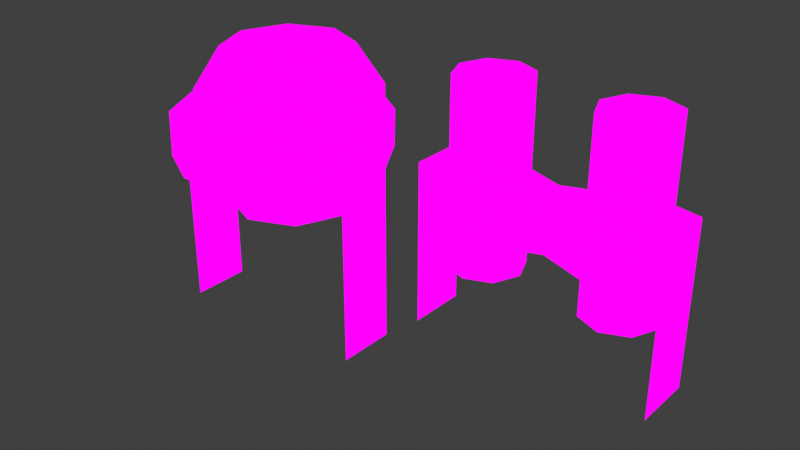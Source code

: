 # Source: sciencepTunbe2.blend  (saved by Blender 2.82.7; exported with 4.5.12 LTS)
import bpy
from mathutils import Matrix  # noqa: F401  (used for matrix-valued properties, if any)

bpy.ops.wm.read_factory_settings(use_empty=True)
scene = bpy.context.scene
scene.name = 'Scene'

# ---- collections
col_collection = bpy.data.collections.new('Collection'); scene.collection.children.link(col_collection)

# ---- images (referenced by path relative to the original .blend; pixels are not part of the script)
import os
ASSET_DIR = os.environ.get("B2B_ASSET_DIR", "")  # directory of the original .blend (textures are referenced by path, not embedded)
HERE = os.path.dirname(os.path.abspath(__file__))  # packed textures are extracted next to this script under _unpacked/

def load_image(name, relpath, width, height, colorspace="sRGB"):
    """Load a texture the original file referenced (path relative to the .blend, or extracted next to this script)."""
    p = next((c for c in (os.path.join(HERE, relpath), os.path.join(ASSET_DIR, relpath)) if relpath and os.path.exists(c)), "")
    if p:
        img = bpy.data.images.load(p, check_existing=True)
        img.name = name
    else:  # same state as the original file: an image datablock whose file is absent (Cycles renders it pink)
        img = bpy.data.images.new(name, width, height)
        img.source = "FILE"
        img.filepath = "//" + (relpath or name)
    img.colorspace_settings.name = colorspace
    return img
img_sciencetubes_png = load_image('scienceTubes.png', 'scienceTubes.png', 1024, 1024, 'sRGB')
img_sciencetubes_png_001 = load_image('scienceTubes.png.001', 'scienceTubes.png', 1024, 1024, 'sRGB')
img_sciencetubes_png_003 = load_image('scienceTubes.png.003', 'scienceTubes.png', 1024, 1024, 'sRGB')

# ---- materials (node trees are filled in below, after node groups)
mat_sciencetubes_002 = bpy.data.materials.new('scienceTubes.002')
mat_sciencetubes_002.alpha_threshold = 0.0
mat_sciencetubes_002.use_transparent_shadow = False
mat_sciencetubes_002.line_color = (0.0, 0.0, 0.0, 1.0)
mat_sciencetubes_001 = bpy.data.materials.new('scienceTubes.001')
mat_sciencetubes_001.use_transparent_shadow = False
mat_sciencetubes = bpy.data.materials.new('scienceTubes')
mat_sciencetubes.alpha_threshold = 0.0
mat_sciencetubes.use_transparent_shadow = False
mat_sciencetubes.line_color = (0.0, 0.0, 0.0, 1.0)

# ---- material node trees
mat_sciencetubes_002.use_nodes = True; mat_sciencetubes_002.node_tree.nodes.clear()
_N = mat_sciencetubes_002.node_tree.nodes; _L = mat_sciencetubes_002.node_tree.links
n0 = _N.new('ShaderNodeOutputMaterial'); n0.name = 'Material Output'; n0.location = (400, 0)
n1 = _N.new('ShaderNodeLightPath'); n1.name = 'Light Path'; n1.location = (0, 250)
n2 = _N.new('ShaderNodeBsdfTransparent'); n2.name = 'Transparent BSDF'; n2.location = (-200, -100)
n3 = _N.new('ShaderNodeEmission'); n3.name = 'Emission'; n3.location = (-200, -200)
n4 = _N.new('ShaderNodeMixShader'); n4.name = 'Mix Shader'; n4.location = (200, 0)
n5 = _N.new('ShaderNodeMixShader'); n5.name = 'Mix Shader.001'; n5.location = (0, -100)
n6 = _N.new('ShaderNodeTexImage'); n6.name = 'Image Texture'; n6.location = (-500, 100)
n6.image = img_sciencetubes_png
n6.interpolation = 'Closest'
_L.new(n6.outputs[0], n3.inputs[0])
_L.new(n6.outputs[1], n5.inputs[0])
_L.new(n2.outputs[0], n5.inputs[1])
_L.new(n2.outputs[0], n4.inputs[1])
_L.new(n3.outputs[0], n5.inputs[2])
_L.new(n5.outputs[0], n4.inputs[2])
_L.new(n1.outputs[0], n4.inputs[0])
_L.new(n4.outputs[0], n0.inputs[0])
n0.is_active_output = True
mat_sciencetubes_001.use_nodes = True; mat_sciencetubes_001.node_tree.nodes.clear()
_N = mat_sciencetubes_001.node_tree.nodes; _L = mat_sciencetubes_001.node_tree.links
n0 = _N.new('ShaderNodeOutputMaterial'); n0.name = 'Material Output'; n0.location = (400, 0)
n1 = _N.new('ShaderNodeLightPath'); n1.name = 'Light Path'; n1.location = (0, 250)
n2 = _N.new('ShaderNodeBsdfTransparent'); n2.name = 'Transparent BSDF'; n2.location = (-200, -100)
n3 = _N.new('ShaderNodeEmission'); n3.name = 'Emission'; n3.location = (-200, -200)
n4 = _N.new('ShaderNodeMixShader'); n4.name = 'Mix Shader'; n4.location = (200, 0)
n5 = _N.new('ShaderNodeMixShader'); n5.name = 'Mix Shader.001'; n5.location = (0, -100)
n6 = _N.new('ShaderNodeTexImage'); n6.name = 'Image Texture'; n6.location = (-500, 100)
n6.image = img_sciencetubes_png_001
n6.interpolation = 'Closest'
_L.new(n6.outputs[0], n3.inputs[0])
_L.new(n6.outputs[1], n5.inputs[0])
_L.new(n2.outputs[0], n5.inputs[1])
_L.new(n2.outputs[0], n4.inputs[1])
_L.new(n3.outputs[0], n5.inputs[2])
_L.new(n5.outputs[0], n4.inputs[2])
_L.new(n1.outputs[0], n4.inputs[0])
_L.new(n4.outputs[0], n0.inputs[0])
n0.is_active_output = True
mat_sciencetubes.use_nodes = True; mat_sciencetubes.node_tree.nodes.clear()
_N = mat_sciencetubes.node_tree.nodes; _L = mat_sciencetubes.node_tree.links
n0 = _N.new('ShaderNodeOutputMaterial'); n0.name = 'Material Output'; n0.location = (400, 0)
n1 = _N.new('ShaderNodeLightPath'); n1.name = 'Light Path'; n1.location = (0, 250)
n2 = _N.new('ShaderNodeBsdfTransparent'); n2.name = 'Transparent BSDF'; n2.location = (-200, -100)
n3 = _N.new('ShaderNodeEmission'); n3.name = 'Emission'; n3.location = (-200, -200)
n4 = _N.new('ShaderNodeMixShader'); n4.name = 'Mix Shader'; n4.location = (200, 0)
n5 = _N.new('ShaderNodeMixShader'); n5.name = 'Mix Shader.001'; n5.location = (0, -100)
n6 = _N.new('ShaderNodeTexImage'); n6.name = 'Image Texture'; n6.location = (-500, 100)
n6.image = img_sciencetubes_png_003
n6.interpolation = 'Closest'
_L.new(n6.outputs[0], n3.inputs[0])
_L.new(n6.outputs[1], n5.inputs[0])
_L.new(n2.outputs[0], n5.inputs[1])
_L.new(n2.outputs[0], n4.inputs[1])
_L.new(n3.outputs[0], n5.inputs[2])
_L.new(n5.outputs[0], n4.inputs[2])
_L.new(n1.outputs[0], n4.inputs[0])
_L.new(n4.outputs[0], n0.inputs[0])
n0.is_active_output = True

# ---- world
world_world = bpy.data.worlds.new('World'); scene.world = world_world
world_world.use_nodes = True; world_world.node_tree.nodes.clear()
_N = world_world.node_tree.nodes; _L = world_world.node_tree.links
n0 = _N.new('ShaderNodeOutputWorld'); n0.name = 'World Output'; n0.location = (300, 300)
n1 = _N.new('ShaderNodeBackground'); n1.name = 'Background'; n1.location = (10, 300)
n1.inputs[0].default_value = (0.05088, 0.05088, 0.05088, 1.0)
_L.new(n1.outputs[0], n0.inputs[0])
n0.is_active_output = True
world_world.color = (0.05088, 0.05088, 0.05088)
world_world.use_sun_shadow = False
world_world.sun_shadow_jitter_overblur = 0.0

# ---- meshes
me_cube = bpy.data.meshes.new('Cube')
me_cube.from_pydata([(-0.2317, 0.01831, 0.5), (-0.2317, 0.01831, 0.25), (-0.0183, 0.01831, 3.47e-07), (-0.2317, 0.01831, -3.46e-08), (-0.0183, 0.2317, -1.306e-06), (-0.0183, 0.2317, 0.25), (-0.0183, 0.01831, 0.25), (-0.0183, 0.01831, 0.5), (-0.0183, 0.2317, 0.5), (-0.0183, 0.2317, 0.75), (-0.0183, 0.01831, 0.75), (-0.2317, 0.2317, -1.688e-06), (-0.2317, 0.2317, 0.25), (-0.2317, 0.2317, 0.5), (-0.2317, 0.2317, 0.75), (-0.2317, 0.01831, 0.75), (-0.2317, 0.01831, 0.125), (0.02589, 0.125, 0.5), (-0.125, -0.02589, 0.5), (-0.0183, 0.01831, 0.375), (-0.125, -0.02589, 4.986e-07), (-1.002, 0.2624, 0.701), (0.02589, 0.125, -4.007e-07), (-0.0183, 0.2317, 0.125), (-0.0183, 0.2317, 0.625), (-0.816, 0.1855, 0.701), (-0.0183, 0.01831, 0.625), (-0.125, 0.2759, 0.5), (-0.125, -0.02589, 0.25), (-1.265, 0.2638, 0.5295), (0.02589, 0.125, 0.25), (-0.0183, 0.01831, 0.125), (-0.0183, 0.2317, 0.375), (-0.125, 0.2759, 0.75), (-0.2317, 0.2317, 0.625), (-0.2759, 0.125, 0.25), (-1.002, 0.3731, 0.5295), (-1.187, 0.1855, 0.04897), (-0.2317, 0.2317, 0.375), (-0.2317, 0.01831, 0.375), (-0.2759, 0.125, 0.5), (-1.002, 0.2624, 0.04897), (-1.375, 1.794e-06, 0.2205), (-0.125, 0.2759, 0.25), (-1.002, 0.3731, 0.2205), (-0.2317, 0.2317, 0.125), (-0.125, -0.02589, 0.75), (0.02589, 0.125, 0.75), (-0.2317, 0.01831, 0.625), (-0.2759, 0.125, 0.75), (-0.2759, 0.125, -9.404e-07), (-0.125, 0.2759, -1.84e-06), (-0.125, 0.125, -1.788e-06), (-0.125, 0.125, 0.75), (-0.2759, 0.125, 0.625), (-0.2759, 0.125, 0.375), (-0.2759, 0.125, 0.125), (-0.125, 0.2759, 0.625), (-0.125, 0.2759, 0.375), (-0.125, 0.2759, 0.125), (0.02589, 0.125, 0.625), (0.02589, 0.125, 0.375), (0.02589, 0.125, 0.125), (-0.125, -0.02589, 0.125), (-0.125, -0.02589, 0.375), (-0.125, -0.02589, 0.625), (-1.265, 0.2638, 0.2205), (-0.7377, 0.2638, 0.2205), (-1.264, 2.431e-06, 0.701), (-1.002, -0.3731, 0.2205), (-1.375, 1.892e-06, 0.5295), (-1.002, -0.2624, 0.04897), (-1.187, 0.1855, 0.701), (-1.187, -0.1855, 0.701), (-1.187, -0.1855, 0.04897), (-1.265, -0.2638, 0.2205), (-1.002, -0.3731, 0.5295), (-0.7377, -0.2638, 0.2205), (-1.265, -0.2638, 0.5295), (-0.7377, -0.2638, 0.5295), (-0.816, -0.1855, 0.04897), (-0.7392, 7.537e-07, 0.04897), (-0.816, 0.1855, 0.04897), (-0.6284, 1.908e-06, 0.5295), (-0.6284, 1.729e-06, 0.2205), (-0.7377, 0.2638, 0.5295), (-0.816, -0.1855, 0.701), (-0.7392, 1.427e-06, 0.701), (-1.002, -0.2624, 0.701), (-1.002, 4.164e-06, 0.701), (-1.264, 2.716e-06, 0.04897), (-1.002, 2.609e-06, 0.04897), (0.3335, 0.01831, 0.5), (0.3335, 0.01831, 0.25), (0.5469, 0.01831, 3.47e-07), (0.3335, 0.01831, -3.46e-08), (0.5469, 0.2317, -1.306e-06), (0.5469, 0.2317, 0.25), (0.5469, 0.01831, 0.25), (0.5469, 0.01831, 0.5), (0.5469, 0.2317, 0.5), (0.5469, 0.2317, 0.75), (0.5469, 0.01831, 0.75), (0.3335, 0.2317, -1.688e-06), (0.3335, 0.2317, 0.25), (0.3335, 0.2317, 0.5), (0.3335, 0.2317, 0.75), (0.3335, 0.01831, 0.75), (0.3335, 0.01831, 0.125), (0.5911, 0.125, 0.5), (0.4402, -0.02589, 0.5), (0.5469, 0.01831, 0.375), (0.4402, -0.02589, 4.986e-07), (0.5911, 0.125, -4.007e-07), (0.5469, 0.2317, 0.125), (0.5469, 0.2317, 0.625), (0.5469, 0.01831, 0.625), (0.4402, 0.2759, 0.5), (0.4402, -0.02589, 0.25), (0.5911, 0.125, 0.25), (0.5469, 0.01831, 0.125), (0.5469, 0.2317, 0.375), (0.4402, 0.2759, 0.75), (0.3335, 0.2317, 0.625), (0.2893, 0.125, 0.25), (0.3335, 0.2317, 0.375), (0.3335, 0.01831, 0.375), (0.2893, 0.125, 0.5), (0.4402, 0.2759, 0.25), (0.3335, 0.2317, 0.125), (0.4402, -0.02589, 0.75), (0.5911, 0.125, 0.75), (0.3335, 0.01831, 0.625), (0.2893, 0.125, 0.75), (0.2893, 0.125, -9.404e-07), (0.4402, 0.2759, -1.84e-06), (0.4402, 0.125, -1.788e-06), (0.4402, 0.125, 0.75), (0.2893, 0.125, 0.625), (0.2893, 0.125, 0.375), (0.2893, 0.125, 0.125), (0.4402, 0.2759, 0.625), (0.4402, 0.2759, 0.375), (0.4402, 0.2759, 0.125), (0.5911, 0.125, 0.625), (0.5911, 0.125, 0.375), (0.5911, 0.125, 0.125), (0.4402, -0.02589, 0.125), (0.4402, -0.02589, 0.375), (0.4402, -0.02589, 0.625)], [], [(65, 26, 10, 46), (64, 19, 7, 18), (63, 31, 6, 28), (62, 23, 5, 30), (61, 32, 8, 17), (60, 24, 9, 47), (59, 45, 12, 43), (58, 38, 13, 27), (57, 34, 14, 33), (56, 16, 1, 35), (55, 39, 0, 40), (54, 48, 15, 49), (53, 46, 10, 47), (52, 50, 11, 51), (22, 52, 51, 4), (2, 20, 52, 22), (20, 3, 50, 52), (33, 53, 47, 9), (14, 49, 53, 33), (49, 15, 46, 53), (34, 54, 49, 14), (13, 40, 54, 34), (40, 0, 48, 54), (38, 55, 40, 13), (12, 35, 55, 38), (35, 1, 39, 55), (45, 56, 35, 12), (11, 50, 56, 45), (50, 3, 16, 56), (24, 57, 33, 9), (8, 27, 57, 24), (27, 13, 34, 57), (32, 58, 27, 8), (5, 43, 58, 32), (43, 12, 38, 58), (23, 59, 43, 5), (4, 51, 59, 23), (51, 11, 45, 59), (26, 60, 47, 10), (7, 17, 60, 26), (17, 8, 24, 60), (19, 61, 17, 7), (6, 30, 61, 19), (30, 5, 32, 61), (31, 62, 30, 6), (2, 22, 62, 31), (22, 4, 23, 62), (16, 63, 28, 1), (3, 20, 63, 16), (20, 2, 31, 63), (39, 64, 18, 0), (1, 28, 64, 39), (28, 6, 19, 64), (48, 65, 46, 15), (0, 18, 65, 48), (18, 7, 26, 65), (82, 41, 44, 67), (41, 37, 66, 44), (67, 44, 36, 85), (44, 66, 29, 36), (85, 36, 21, 25), (36, 29, 72, 21), (37, 90, 42, 66), (90, 74, 75, 42), (66, 42, 70, 29), (42, 75, 78, 70), (29, 70, 68, 72), (70, 78, 73, 68), (74, 71, 69, 75), (71, 80, 77, 69), (75, 69, 76, 78), (69, 77, 79, 76), (78, 76, 88, 73), (76, 79, 86, 88), (80, 81, 84, 77), (81, 82, 67, 84), (77, 84, 83, 79), (84, 67, 85, 83), (79, 83, 87, 86), (83, 85, 25, 87), (86, 87, 89, 88), (88, 89, 68, 73), (89, 21, 72, 68), (87, 25, 21, 89), (80, 81, 91, 71), (71, 91, 90, 74), (91, 41, 37, 90), (81, 82, 41, 91), (149, 116, 102, 130), (148, 111, 99, 110), (147, 120, 98, 118), (146, 114, 97, 119), (145, 121, 100, 109), (144, 115, 101, 131), (143, 129, 104, 128), (142, 125, 105, 117), (141, 123, 106, 122), (140, 108, 93, 124), (139, 126, 92, 127), (138, 132, 107, 133), (137, 130, 102, 131), (136, 134, 103, 135), (113, 136, 135, 96), (94, 112, 136, 113), (112, 95, 134, 136), (122, 137, 131, 101), (106, 133, 137, 122), (133, 107, 130, 137), (123, 138, 133, 106), (105, 127, 138, 123), (127, 92, 132, 138), (125, 139, 127, 105), (104, 124, 139, 125), (124, 93, 126, 139), (129, 140, 124, 104), (103, 134, 140, 129), (134, 95, 108, 140), (115, 141, 122, 101), (100, 117, 141, 115), (117, 105, 123, 141), (121, 142, 117, 100), (97, 128, 142, 121), (128, 104, 125, 142), (114, 143, 128, 97), (96, 135, 143, 114), (135, 103, 129, 143), (116, 144, 131, 102), (99, 109, 144, 116), (109, 100, 115, 144), (111, 145, 109, 99), (98, 119, 145, 111), (119, 97, 121, 145), (120, 146, 119, 98), (94, 113, 146, 120), (113, 96, 114, 146), (108, 147, 118, 93), (95, 112, 147, 108), (112, 94, 120, 147), (126, 148, 110, 92), (93, 118, 148, 126), (118, 98, 111, 148), (132, 149, 130, 107), (92, 110, 149, 132), (110, 99, 116, 149)])
_uv = me_cube.uv_layers.new(name='UVMap')
_uv.uv.foreach_set('vector', [0.375, 0.9375, 0.4164, 0.9375, 0.4164, 0.9996, 0.375, 0.9996, 0.375, 0.8125, 0.4164, 0.8125, 0.4164, 0.8746, 0.375, 0.8746, 0.375, 0.6875, 0.4164, 0.6875, 0.4164, 0.7496, 0.375, 0.7496, 0.375, 0.6875, 0.4164, 0.6875, 0.4164, 0.7496, 0.375, 0.7496, 0.375, 0.8125, 0.4164, 0.8125, 0.4164, 0.8746, 0.375, 0.8746, 0.375, 0.9375, 0.4164, 0.9375, 0.4164, 0.9996, 0.375, 0.9996, 0.375, 0.6875, 0.4164, 0.6875, 0.4164, 0.7496, 0.375, 0.7496, 0.375, 0.8125, 0.4164, 0.8125, 0.4164, 0.8746, 0.375, 0.8746, 0.375, 0.9375, 0.4164, 0.9375, 0.4164, 0.9996, 0.375, 0.9996, 0.375, 0.6875, 0.4164, 0.6875, 0.4164, 0.7496, 0.375, 0.7496, 0.375, 0.8125, 0.4164, 0.8125, 0.4164, 0.8746, 0.375, 0.8746, 0.375, 0.9375, 0.4164, 0.9375, 0.4164, 0.9996, 0.375, 0.9996, 0.625, 0.9375, 0.6664, 0.9375, 0.6664, 0.9996, 0.625, 0.9996, 0.625, 0.9375, 0.6664, 0.9375, 0.6664, 0.9996, 0.625, 0.9996, 0.5836, 0.9375, 0.625, 0.9375, 0.625, 0.9996, 0.5836, 0.9996, 0.5836, 0.8754, 0.625, 0.8754, 0.625, 0.9375, 0.5836, 0.9375, 0.625, 0.8754, 0.6664, 0.8754, 0.6664, 0.9375, 0.625, 0.9375, 0.5836, 0.9375, 0.625, 0.9375, 0.625, 0.9996, 0.5836, 0.9996, 0.5836, 0.8754, 0.625, 0.8754, 0.625, 0.9375, 0.5836, 0.9375, 0.625, 0.8754, 0.6664, 0.8754, 0.6664, 0.9375, 0.625, 0.9375, 0.3336, 0.9375, 0.375, 0.9375, 0.375, 0.9996, 0.3336, 0.9996, 0.3336, 0.8754, 0.375, 0.8754, 0.375, 0.9375, 0.3336, 0.9375, 0.375, 0.8754, 0.4164, 0.8754, 0.4164, 0.9375, 0.375, 0.9375, 0.3336, 0.8125, 0.375, 0.8125, 0.375, 0.8746, 0.3336, 0.8746, 0.3336, 0.7504, 0.375, 0.7504, 0.375, 0.8125, 0.3336, 0.8125, 0.375, 0.7504, 0.4164, 0.7504, 0.4164, 0.8125, 0.375, 0.8125, 0.3336, 0.6875, 0.375, 0.6875, 0.375, 0.7496, 0.3336, 0.7496, 0.3336, 0.6254, 0.375, 0.6254, 0.375, 0.6875, 0.3336, 0.6875, 0.375, 0.6254, 0.4164, 0.6254, 0.4164, 0.6875, 0.375, 0.6875, 0.3336, 0.9375, 0.375, 0.9375, 0.375, 0.9996, 0.3336, 0.9996, 0.3336, 0.8754, 0.375, 0.8754, 0.375, 0.9375, 0.3336, 0.9375, 0.375, 0.8754, 0.4164, 0.8754, 0.4164, 0.9375, 0.375, 0.9375, 0.3336, 0.8125, 0.375, 0.8125, 0.375, 0.8746, 0.3336, 0.8746, 0.3336, 0.7504, 0.375, 0.7504, 0.375, 0.8125, 0.3336, 0.8125, 0.375, 0.7504, 0.4164, 0.7504, 0.4164, 0.8125, 0.375, 0.8125, 0.3336, 0.6875, 0.375, 0.6875, 0.375, 0.7496, 0.3336, 0.7496, 0.3336, 0.6254, 0.375, 0.6254, 0.375, 0.6875, 0.3336, 0.6875, 0.375, 0.6254, 0.4164, 0.6254, 0.4164, 0.6875, 0.375, 0.6875, 0.3336, 0.9375, 0.375, 0.9375, 0.375, 0.9996, 0.3336, 0.9996, 0.3336, 0.8754, 0.375, 0.8754, 0.375, 0.9375, 0.3336, 0.9375, 0.375, 0.8754, 0.4164, 0.8754, 0.4164, 0.9375, 0.375, 0.9375, 0.3336, 0.8125, 0.375, 0.8125, 0.375, 0.8746, 0.3336, 0.8746, 0.3336, 0.7504, 0.375, 0.7504, 0.375, 0.8125, 0.3336, 0.8125, 0.375, 0.7504, 0.4164, 0.7504, 0.4164, 0.8125, 0.375, 0.8125, 0.3336, 0.6875, 0.375, 0.6875, 0.375, 0.7496, 0.3336, 0.7496, 0.3336, 0.6254, 0.375, 0.6254, 0.375, 0.6875, 0.3336, 0.6875, 0.375, 0.6254, 0.4164, 0.6254, 0.4164, 0.6875, 0.375, 0.6875, 0.3336, 0.6875, 0.375, 0.6875, 0.375, 0.7496, 0.3336, 0.7496, 0.3336, 0.6254, 0.375, 0.6254, 0.375, 0.6875, 0.3336, 0.6875, 0.375, 0.6254, 0.4164, 0.6254, 0.4164, 0.6875, 0.375, 0.6875, 0.3336, 0.8125, 0.375, 0.8125, 0.375, 0.8746, 0.3336, 0.8746, 0.3336, 0.7504, 0.375, 0.7504, 0.375, 0.8125, 0.3336, 0.8125, 0.375, 0.7504, 0.4164, 0.7504, 0.4164, 0.8125, 0.375, 0.8125, 0.3336, 0.9375, 0.375, 0.9375, 0.375, 0.9996, 0.3336, 0.9996, 0.3336, 0.8754, 0.375, 0.8754, 0.375, 0.9375, 0.3336, 0.9375, 0.375, 0.8754, 0.4164, 0.8754, 0.4164, 0.9375, 0.375, 0.9375, 0.6669, 0.6254, 0.7497, 0.6254, 0.7497, 0.7496, 0.6669, 0.7496, 0.7503, 0.6254, 0.8331, 0.6254, 0.8331, 0.7496, 0.7503, 0.7496, 0.6669, 0.7504, 0.7497, 0.7504, 0.7497, 0.8746, 0.6669, 0.8746, 0.7503, 0.7504, 0.8331, 0.7504, 0.8331, 0.8746, 0.7503, 0.8746, 0.6669, 0.8754, 0.7497, 0.8754, 0.7497, 0.9996, 0.6669, 0.9996, 0.7503, 0.8754, 0.8331, 0.8754, 0.8331, 0.9996, 0.7503, 0.9996, 0.6669, 0.6254, 0.7497, 0.6254, 0.7497, 0.7496, 0.6669, 0.7496, 0.7503, 0.6254, 0.8331, 0.6254, 0.8331, 0.7496, 0.7503, 0.7496, 0.6669, 0.7504, 0.7497, 0.7504, 0.7497, 0.8746, 0.6669, 0.8746, 0.7503, 0.7504, 0.8331, 0.7504, 0.8331, 0.8746, 0.7503, 0.8746, 0.6669, 0.8754, 0.7497, 0.8754, 0.7497, 0.9996, 0.6669, 0.9996, 0.7503, 0.8754, 0.8331, 0.8754, 0.8331, 0.9996, 0.7503, 0.9996, 0.6669, 0.6254, 0.7497, 0.6254, 0.7497, 0.7496, 0.6669, 0.7496, 0.7503, 0.6254, 0.8331, 0.6254, 0.8331, 0.7496, 0.7503, 0.7496, 0.6669, 0.7504, 0.7497, 0.7504, 0.7497, 0.8746, 0.6669, 0.8746, 0.7503, 0.7504, 0.8331, 0.7504, 0.8331, 0.8746, 0.7503, 0.8746, 0.6669, 0.8754, 0.7497, 0.8754, 0.7497, 0.9996, 0.6669, 0.9996, 0.7503, 0.8754, 0.8331, 0.8754, 0.8331, 0.9996, 0.7503, 0.9996, 0.6669, 0.6254, 0.7497, 0.6254, 0.7497, 0.7496, 0.6669, 0.7496, 0.7503, 0.6254, 0.8331, 0.6254, 0.8331, 0.7496, 0.7503, 0.7496, 0.6669, 0.7504, 0.7497, 0.7504, 0.7497, 0.8746, 0.6669, 0.8746, 0.7503, 0.7504, 0.8331, 0.7504, 0.8331, 0.8746, 0.7503, 0.8746, 0.6669, 0.8754, 0.7497, 0.8754, 0.7497, 0.9996, 0.6669, 0.9996, 0.7503, 0.8754, 0.8331, 0.8754, 0.8331, 0.9996, 0.7503, 0.9996, 0.5836, 0.8754, 0.6664, 0.8754, 0.6664, 0.9996, 0.5836, 0.9996, 0.5836, 0.8754, 0.6664, 0.8754, 0.6664, 0.9996, 0.5836, 0.9996, 0.5836, 0.8754, 0.6664, 0.8754, 0.6664, 0.9996, 0.5836, 0.9996, 0.5836, 0.8754, 0.6664, 0.8754, 0.6664, 0.9996, 0.5836, 0.9996, 0.5836, 0.8754, 0.6664, 0.8754, 0.6664, 0.9996, 0.5836, 0.9996, 0.5836, 0.8754, 0.6664, 0.8754, 0.6664, 0.9996, 0.5836, 0.9996, 0.5836, 0.8754, 0.6664, 0.8754, 0.6664, 0.9996, 0.5836, 0.9996, 0.5836, 0.8754, 0.6664, 0.8754, 0.6664, 0.9996, 0.5836, 0.9996, 0.375, 0.9375, 0.4164, 0.9375, 0.4164, 0.9996, 0.375, 0.9996, 0.375, 0.8125, 0.4164, 0.8125, 0.4164, 0.8746, 0.375, 0.8746, 0.375, 0.6875, 0.4164, 0.6875, 0.4164, 0.7496, 0.375, 0.7496, 0.375, 0.6875, 0.4164, 0.6875, 0.4164, 0.7496, 0.375, 0.7496, 0.375, 0.8125, 0.4164, 0.8125, 0.4164, 0.8746, 0.375, 0.8746, 0.375, 0.9375, 0.4164, 0.9375, 0.4164, 0.9996, 0.375, 0.9996, 0.375, 0.6875, 0.4164, 0.6875, 0.4164, 0.7496, 0.375, 0.7496, 0.375, 0.8125, 0.4164, 0.8125, 0.4164, 0.8746, 0.375, 0.8746, 0.375, 0.9375, 0.4164, 0.9375, 0.4164, 0.9996, 0.375, 0.9996, 0.375, 0.6875, 0.4164, 0.6875, 0.4164, 0.7496, 0.375, 0.7496, 0.375, 0.8125, 0.4164, 0.8125, 0.4164, 0.8746, 0.375, 0.8746, 0.375, 0.9375, 0.4164, 0.9375, 0.4164, 0.9996, 0.375, 0.9996, 0.625, 0.9375, 0.6664, 0.9375, 0.6664, 0.9996, 0.625, 0.9996, 0.625, 0.9375, 0.6664, 0.9375, 0.6664, 0.9996, 0.625, 0.9996, 0.5836, 0.9375, 0.625, 0.9375, 0.625, 0.9996, 0.5836, 0.9996, 0.5836, 0.8754, 0.625, 0.8754, 0.625, 0.9375, 0.5836, 0.9375, 0.625, 0.8754, 0.6664, 0.8754, 0.6664, 0.9375, 0.625, 0.9375, 0.5836, 0.9375, 0.625, 0.9375, 0.625, 0.9996, 0.5836, 0.9996, 0.5836, 0.8754, 0.625, 0.8754, 0.625, 0.9375, 0.5836, 0.9375, 0.625, 0.8754, 0.6664, 0.8754, 0.6664, 0.9375, 0.625, 0.9375, 0.3336, 0.9375, 0.375, 0.9375, 0.375, 0.9996, 0.3336, 0.9996, 0.3336, 0.8754, 0.375, 0.8754, 0.375, 0.9375, 0.3336, 0.9375, 0.375, 0.8754, 0.4164, 0.8754, 0.4164, 0.9375, 0.375, 0.9375, 0.3336, 0.8125, 0.375, 0.8125, 0.375, 0.8746, 0.3336, 0.8746, 0.3336, 0.7504, 0.375, 0.7504, 0.375, 0.8125, 0.3336, 0.8125, 0.375, 0.7504, 0.4164, 0.7504, 0.4164, 0.8125, 0.375, 0.8125, 0.3336, 0.6875, 0.375, 0.6875, 0.375, 0.7496, 0.3336, 0.7496, 0.3336, 0.6254, 0.375, 0.6254, 0.375, 0.6875, 0.3336, 0.6875, 0.375, 0.6254, 0.4164, 0.6254, 0.4164, 0.6875, 0.375, 0.6875, 0.3336, 0.9375, 0.375, 0.9375, 0.375, 0.9996, 0.3336, 0.9996, 0.3336, 0.8754, 0.375, 0.8754, 0.375, 0.9375, 0.3336, 0.9375, 0.375, 0.8754, 0.4164, 0.8754, 0.4164, 0.9375, 0.375, 0.9375, 0.3336, 0.8125, 0.375, 0.8125, 0.375, 0.8746, 0.3336, 0.8746, 0.3336, 0.7504, 0.375, 0.7504, 0.375, 0.8125, 0.3336, 0.8125, 0.375, 0.7504, 0.4164, 0.7504, 0.4164, 0.8125, 0.375, 0.8125, 0.3336, 0.6875, 0.375, 0.6875, 0.375, 0.7496, 0.3336, 0.7496, 0.3336, 0.6254, 0.375, 0.6254, 0.375, 0.6875, 0.3336, 0.6875, 0.375, 0.6254, 0.4164, 0.6254, 0.4164, 0.6875, 0.375, 0.6875, 0.3336, 0.9375, 0.375, 0.9375, 0.375, 0.9996, 0.3336, 0.9996, 0.3336, 0.8754, 0.375, 0.8754, 0.375, 0.9375, 0.3336, 0.9375, 0.375, 0.8754, 0.4164, 0.8754, 0.4164, 0.9375, 0.375, 0.9375, 0.3336, 0.8125, 0.375, 0.8125, 0.375, 0.8746, 0.3336, 0.8746, 0.3336, 0.7504, 0.375, 0.7504, 0.375, 0.8125, 0.3336, 0.8125, 0.375, 0.7504, 0.4164, 0.7504, 0.4164, 0.8125, 0.375, 0.8125, 0.3336, 0.6875, 0.375, 0.6875, 0.375, 0.7496, 0.3336, 0.7496, 0.3336, 0.6254, 0.375, 0.6254, 0.375, 0.6875, 0.3336, 0.6875, 0.375, 0.6254, 0.4164, 0.6254, 0.4164, 0.6875, 0.375, 0.6875, 0.3336, 0.6875, 0.375, 0.6875, 0.375, 0.7496, 0.3336, 0.7496, 0.3336, 0.6254, 0.375, 0.6254, 0.375, 0.6875, 0.3336, 0.6875, 0.375, 0.6254, 0.4164, 0.6254, 0.4164, 0.6875, 0.375, 0.6875, 0.3336, 0.8125, 0.375, 0.8125, 0.375, 0.8746, 0.3336, 0.8746, 0.3336, 0.7504, 0.375, 0.7504, 0.375, 0.8125, 0.3336, 0.8125, 0.375, 0.7504, 0.4164, 0.7504, 0.4164, 0.8125, 0.375, 0.8125, 0.3336, 0.9375, 0.375, 0.9375, 0.375, 0.9996, 0.3336, 0.9996, 0.3336, 0.8754, 0.375, 0.8754, 0.375, 0.9375, 0.3336, 0.9375, 0.375, 0.8754, 0.4164, 0.8754, 0.4164, 0.9375, 0.375, 0.9375])
me_cube.materials.append(mat_sciencetubes_002)
me_cube.use_remesh_preserve_volume = False
me_cube.use_remesh_preserve_attributes = False
me_cube.use_mirror_vertex_groups = False
me_cube.update()
me_cube_001 = bpy.data.meshes.new('Cube.001')
me_cube_001.from_pydata([(0.25, -0.09003, 0.25), (0.25, -0.09003, 8.866e-07), (0.5, 0.0, 1.781e-06), (-8.941e-07, 0.0, 0.25), (-0.25, 0.0, -8.941e-07), (0.0, 0.0, 0.0), (0.5, 0.0, 0.25), (0.75, 0.0, 0.25), (-0.25, -0.25, -1.796e-06), (-0.25, -0.25, 0.25), (-0.25, 0.0, 0.25), (-1.788e-06, -0.25, -2.69e-06), (0.75, -0.25, -0.181), (0.25, -0.16, -3.584e-06), (0.75, -0.25, -5.372e-06), (0.25, -0.16, 0.25), (-8.941e-07, -0.25, 0.25), (0.5, -0.25, -4.478e-06), (0.75, -0.25, 0.25), (0.5, -0.25, 0.25), (-0.125, 0.02623, -4.47e-07), (-0.125, 0.02623, 0.25), (-1.302, -0.4685, -0.6024), (0.625, 0.02623, 0.25), (-2.466e-07, 0.0, 0.06897), (0.25, -0.09003, 0.06897), (0.5, 0.0, 0.06897), (-0.25, -0.25, 0.06896), (-0.25, 1.848e-06, -0.181), (0.75, -0.25, 0.06896), (0.5, -0.25, 0.06896), (-1.541e-06, -0.25, 0.06896), (0.25, -0.16, 0.06896), (-0.125, 0.02623, 0.06897), (0.625, 0.02623, 0.06897), (0.75, -6.474e-07, 0.06896), (-1.302, -0.4685, -0.3524), (-0.25, 0.0, 0.06896), (0.75, -0.25, -0.431), (0.75, -4.351e-06, -0.431), (0.75, -2.503e-06, -0.181), (-1.302, -0.2185, 0.1476), (-1.297, -0.446, 0.1476), (-0.25, 3.695e-06, -0.431), (-0.25, -0.25, -0.431), (-0.25, -0.25, -0.181), (-0.7361, 0.09491, 0.319), (-0.5459, -0.03067, 0.319), (-0.4534, -0.1996, -0.3524), (-0.4534, -0.1996, -0.6024), (-0.4534, -0.1996, -0.1024), (-1.193, -0.01894, 0.1476), (-0.9636, 0.1086, 0.319), (-1.302, -0.4685, -0.1024), (-1.167, 0.006638, 0.319), (-1.302, -0.4685, 0.1476), (-1.307, -0.4111, 0.319), (-1.293, -0.1836, 0.319), (-1.205, -0.6149, 0.319), (-0.4534, -0.4496, -0.6024), (-1.015, -0.7405, 0.319), (-0.9986, 0.0992, 0.1476), (-0.9797, -0.7499, 0.1476), (-0.4534, -0.4496, -0.3524), (-0.4534, -0.4496, -0.1024), (-0.5832, -0.6522, 0.319), (-0.7871, -0.7542, 0.319), (-0.4534, -0.4496, 0.1476), (-0.5715, -0.005093, 0.1476), (-0.444, -0.2345, 0.319), (-0.4577, -0.462, 0.319), (-0.7711, 0.1043, 0.1476), (-0.4483, -0.4271, 0.1476), (-1.179, -0.6405, 0.1476), (-0.7522, -0.7448, 0.1476), (-0.5577, -0.6267, 0.1476), (-0.4534, -0.1996, 0.1476), (-1.302, -0.2185, -0.1024), (-1.302, -0.2185, -0.6024), (-1.302, -0.2185, -0.3524)], [], [(34, 26, 6, 23), (26, 25, 0, 6), (25, 24, 3, 0), (33, 37, 10, 21), (37, 27, 9, 10), (27, 31, 16, 9), (31, 32, 15, 16), (32, 30, 19, 15), (30, 29, 18, 19), (29, 35, 7, 18), (24, 33, 21, 3), (35, 34, 23, 7), (37, 28, 45, 27), (5, 20, 33, 24), (12, 38, 39, 40), (17, 14, 29, 30), (13, 17, 30, 32), (11, 13, 32, 31), (8, 11, 31, 27), (68, 71, 46, 47), (20, 4, 37, 33), (1, 5, 24, 25), (2, 1, 25, 26), (29, 12, 40, 35), (28, 43, 44, 45), (71, 61, 52, 46), (61, 51, 54, 52), (51, 41, 57, 54), (41, 42, 56, 57), (42, 73, 58, 56), (73, 62, 60, 58), (62, 74, 66, 60), (74, 75, 65, 66), (75, 72, 70, 65), (72, 76, 69, 70), (76, 68, 47, 69), (36, 22, 78, 79), (53, 36, 79, 77), (55, 53, 77, 41), (63, 59, 49, 48), (64, 63, 48, 50), (67, 64, 50, 76)])
_uv = me_cube_001.uv_layers.new(name='UVMap')
_uv.uv.foreach_set('vector', [0.5417, 0.5347, 0.5831, 0.5347, 0.5831, 0.6246, 0.5417, 0.6246, 0.3336, 0.5347, 0.4164, 0.5347, 0.4164, 0.6246, 0.3336, 0.6246, 0.3336, 0.5347, 0.4164, 0.5347, 0.4164, 0.6246, 0.3336, 0.6246, 0.5417, 0.5347, 0.5831, 0.5347, 0.5831, 0.6246, 0.5417, 0.6246, 0.5003, 0.5347, 0.5831, 0.5347, 0.5831, 0.6246, 0.5003, 0.6246, 0.5003, 0.5347, 0.5831, 0.5347, 0.5831, 0.6246, 0.5003, 0.6246, 0.5003, 0.5347, 0.5831, 0.5347, 0.5831, 0.6246, 0.5003, 0.6246, 0.5003, 0.5347, 0.5831, 0.5347, 0.5831, 0.6246, 0.5003, 0.6246, 0.5003, 0.5347, 0.5831, 0.5347, 0.5831, 0.6246, 0.5003, 0.6246, 0.5003, 0.5347, 0.5831, 0.5347, 0.5831, 0.6246, 0.5003, 0.6246, 0.5003, 0.5347, 0.5417, 0.5347, 0.5417, 0.6246, 0.5003, 0.6246, 0.5003, 0.5347, 0.5417, 0.5347, 0.5417, 0.6246, 0.5003, 0.6246, 0.4169, 0.5004, 0.4997, 0.5004, 0.4997, 0.6246, 0.4169, 0.6246, 0.5003, 0.5004, 0.5417, 0.5004, 0.5417, 0.5347, 0.5003, 0.5347, 0.4169, 0.5004, 0.4997, 0.5004, 0.4997, 0.6246, 0.4169, 0.6246, 0.5003, 0.5004, 0.5831, 0.5004, 0.5831, 0.5347, 0.5003, 0.5347, 0.5003, 0.5004, 0.5831, 0.5004, 0.5831, 0.5347, 0.5003, 0.5347, 0.5003, 0.5004, 0.5831, 0.5004, 0.5831, 0.5347, 0.5003, 0.5347, 0.5003, 0.5004, 0.5831, 0.5004, 0.5831, 0.5347, 0.5003, 0.5347, 0.4169, 0.5395, 0.4997, 0.5395, 0.4997, 0.6246, 0.4169, 0.6246, 0.5417, 0.5004, 0.5831, 0.5004, 0.5831, 0.5347, 0.5417, 0.5347, 0.3336, 0.5004, 0.4164, 0.5004, 0.4164, 0.5347, 0.3336, 0.5347, 0.3336, 0.5004, 0.4164, 0.5004, 0.4164, 0.5347, 0.3336, 0.5347, 0.4169, 0.5004, 0.4997, 0.5004, 0.4997, 0.6246, 0.4169, 0.6246, 0.4169, 0.5004, 0.4997, 0.5004, 0.4997, 0.6246, 0.4169, 0.6246, 0.4169, 0.5395, 0.4997, 0.5395, 0.4997, 0.6246, 0.4169, 0.6246, 0.4169, 0.5395, 0.4997, 0.5395, 0.4997, 0.6246, 0.4169, 0.6246, 0.4169, 0.5395, 0.4997, 0.5395, 0.4997, 0.6246, 0.4169, 0.6246, 0.4169, 0.5395, 0.4997, 0.5395, 0.4997, 0.6246, 0.4169, 0.6246, 0.4169, 0.5395, 0.4997, 0.5395, 0.4997, 0.6246, 0.4169, 0.6246, 0.4169, 0.5395, 0.4997, 0.5395, 0.4997, 0.6246, 0.4169, 0.6246, 0.4169, 0.5395, 0.4997, 0.5395, 0.4997, 0.6246, 0.4169, 0.6246, 0.4169, 0.5395, 0.4997, 0.5395, 0.4997, 0.6246, 0.4169, 0.6246, 0.4169, 0.5395, 0.4997, 0.5395, 0.4997, 0.6246, 0.4169, 0.6246, 0.4169, 0.5395, 0.4997, 0.5395, 0.4997, 0.6246, 0.4169, 0.6246, 0.4169, 0.5395, 0.4997, 0.5395, 0.4997, 0.6246, 0.4169, 0.6246, 0.4169, 0.5004, 0.4997, 0.5004, 0.4997, 0.6246, 0.4169, 0.6246, 0.4169, 0.5004, 0.4997, 0.5004, 0.4997, 0.6246, 0.4169, 0.6246, 0.4169, 0.5004, 0.4997, 0.5004, 0.4997, 0.6246, 0.4169, 0.6246, 0.4169, 0.5004, 0.4997, 0.5004, 0.4997, 0.6246, 0.4169, 0.6246, 0.4169, 0.5004, 0.4997, 0.5004, 0.4997, 0.6246, 0.4169, 0.6246, 0.4169, 0.5004, 0.4997, 0.5004, 0.4997, 0.6246, 0.4169, 0.6246])
me_cube_001.materials.append(mat_sciencetubes_001)
me_cube_001.use_remesh_fix_poles = True
me_cube_001.use_remesh_preserve_attributes = False
me_cube_001.use_mirror_vertex_groups = False
me_cube_001.update()
me_cube_002 = bpy.data.meshes.new('Cube.002')
me_cube_002.from_pydata([(-0.9775, 0.2124, 0.4505), (-0.8273, 0.1502, 0.4505), (-1.191, 0.2136, 0.4826), (-0.9775, 0.3021, 0.4826), (-1.128, 0.1502, 0.09353), (-0.9775, 0.2124, 0.09353), (-1.28, 1.82e-06, 0.2324), (-0.9775, 0.3021, 0.2324), (-1.191, 0.2136, 0.2324), (-0.7639, 0.2136, 0.2324), (-1.19, 2.335e-06, 0.4505), (-0.9775, -0.3021, 0.2324), (-1.28, 1.898e-06, 0.4826), (-0.9775, -0.2124, 0.09353), (-1.128, 0.1502, 0.4505), (-1.128, -0.1502, 0.4505), (-1.128, -0.1502, 0.09353), (-1.191, -0.2136, 0.2324), (-0.9775, -0.3021, 0.4826), (-0.7639, -0.2136, 0.2324), (-1.191, -0.2136, 0.4826), (-0.7639, -0.2136, 0.4826), (-0.8273, -0.1502, 0.09353), (-0.7651, 9.77e-07, 0.09353), (-0.8273, 0.1502, 0.09353), (-0.6754, 1.912e-06, 0.4826), (-0.6754, 1.767e-06, 0.2324), (-0.7639, 0.2136, 0.4826), (-0.8273, -0.1502, 0.4505), (-0.7651, 1.522e-06, 0.4505), (-0.9775, -0.2124, 0.4505), (-0.9775, 3.738e-06, 0.4505), (-1.19, 2.566e-06, 0.09353), (-0.9775, 2.479e-06, 0.09353), (0.361, 0.0388, 0.476), (0.361, 0.0388, 0.274), (0.5334, 0.0388, 0.07204), (0.361, 0.0388, 0.07204), (0.5334, 0.2112, 0.07204), (0.5334, 0.2112, 0.274), (0.5334, 0.0388, 0.274), (0.5334, 0.0388, 0.476), (0.5334, 0.2112, 0.476), (0.5334, 0.2112, 0.678), (0.5334, 0.0388, 0.678), (0.361, 0.2112, 0.07204), (0.361, 0.2112, 0.274), (0.361, 0.2112, 0.476), (0.361, 0.2112, 0.678), (0.361, 0.0388, 0.678), (0.361, 0.0388, 0.173), (0.5691, 0.125, 0.476), (0.4472, 0.003099, 0.476), (0.5334, 0.0388, 0.375), (0.4472, 0.003099, 0.07204), (0.5691, 0.125, 0.07204), (0.5334, 0.2112, 0.173), (0.5334, 0.2112, 0.577), (0.5334, 0.0388, 0.577), (0.4472, 0.2469, 0.476), (0.4472, 0.003099, 0.274), (0.5691, 0.125, 0.274), (0.5334, 0.0388, 0.173), (0.5334, 0.2112, 0.375), (0.4472, 0.2469, 0.678), (0.361, 0.2112, 0.577), (0.3253, 0.125, 0.274), (0.361, 0.2112, 0.375), (0.361, 0.0388, 0.375), (0.3253, 0.125, 0.476), (0.4472, 0.2469, 0.274), (0.361, 0.2112, 0.173), (0.4472, 0.003098, 0.678), (0.5691, 0.125, 0.678), (0.361, 0.0388, 0.577), (0.3253, 0.125, 0.678), (0.3253, 0.125, 0.07204), (0.4472, 0.2469, 0.07204), (0.4472, 0.125, 0.07204), (-0.2125, 0.0388, 0.2576), (0.3253, 0.125, 0.577), (0.3253, 0.125, 0.375), (0.3253, 0.125, 0.173), (0.4472, 0.2469, 0.577), (0.4472, 0.2469, 0.375), (0.4472, 0.2469, 0.173), (0.5691, 0.125, 0.577), (0.5691, 0.125, 0.375), (0.5691, 0.125, 0.173), (0.4472, 0.003098, 0.173), (0.4472, 0.003099, 0.375), (0.4472, 0.003099, 0.577), (0.3586, 0.125, 0.6582), (0.3845, 0.1876, 0.6582), (0.3845, 0.06238, 0.6582), (0.4472, 0.03645, 0.6582), (0.4472, 0.125, 0.6582), (0.5357, 0.125, 0.6582), (0.5098, 0.06238, 0.6582), (0.4472, 0.2136, 0.6582), (0.5098, 0.1876, 0.6582), (-0.2125, 0.0388, 0.1474), (-0.0401, 0.0388, 0.0371), (-0.2125, 0.0388, 0.0371), (-0.0401, 0.2112, 0.0371), (-0.0401, 0.2112, 0.1474), (-0.0401, 0.0388, 0.1474), (-0.0401, 0.0388, 0.2576), (-0.0401, 0.2112, 0.2576), (-0.0401, 0.2112, 0.3679), (-0.0401, 0.0388, 0.3679), (-0.2125, 0.2112, 0.0371), (-0.2125, 0.2112, 0.1474), (-0.2125, 0.2112, 0.2576), (-0.2125, 0.2112, 0.3679), (-0.2125, 0.0388, 0.3679), (-0.2125, 0.0388, 0.09223), (-0.004391, 0.125, 0.2576), (-0.1263, 0.003099, 0.2576), (-0.0401, 0.0388, 0.2025), (-0.1263, 0.003099, 0.0371), (-0.004392, 0.125, 0.0371), (-0.0401, 0.2112, 0.09223), (-0.0401, 0.2112, 0.3127), (-0.0401, 0.0388, 0.3127), (-0.1263, 0.2469, 0.2576), (-0.1263, 0.003099, 0.1474), (-0.004391, 0.125, 0.1474), (-0.0401, 0.0388, 0.09223), (-0.0401, 0.2112, 0.2025), (-0.1263, 0.2469, 0.3679), (-0.2125, 0.2112, 0.3127), (-0.2482, 0.125, 0.1474), (-0.2125, 0.2112, 0.2025), (-0.2125, 0.0388, 0.2025), (-0.2482, 0.125, 0.2576), (-0.1263, 0.2469, 0.1474), (-0.2125, 0.2112, 0.09223), (-0.1263, 0.003098, 0.3679), (-0.004391, 0.125, 0.3679), (-0.2125, 0.0388, 0.3127), (-0.2482, 0.125, 0.3679), (-0.2482, 0.125, 0.0371), (-0.1263, 0.2469, 0.0371), (-0.1263, 0.125, 0.0371), (-0.2482, 0.125, 0.3127), (-0.2482, 0.125, 0.2025), (-0.2482, 0.125, 0.09223), (-0.1263, 0.2469, 0.3127), (-0.1263, 0.2469, 0.2025), (-0.1263, 0.2469, 0.09223), (-0.004392, 0.125, 0.3127), (-0.004391, 0.125, 0.2025), (-0.004391, 0.125, 0.09223), (-0.1263, 0.003098, 0.09223), (-0.1263, 0.003099, 0.2025), (-0.1263, 0.003099, 0.3127), (-0.2148, 0.125, 0.3571), (-0.1889, 0.1876, 0.3571), (-0.1889, 0.06238, 0.3571), (-0.1263, 0.03645, 0.3571), (-0.1263, 0.125, 0.3571), (-0.03774, 0.125, 0.3571), (-0.06368, 0.06238, 0.3571), (-0.1263, 0.2136, 0.3571), (-0.06368, 0.1876, 0.3571)], [], [(24, 5, 7, 9), (5, 4, 8, 7), (9, 7, 3, 27), (7, 8, 2, 3), (27, 3, 0, 1), (3, 2, 14, 0), (4, 32, 6, 8), (32, 16, 17, 6), (8, 6, 12, 2), (6, 17, 20, 12), (2, 12, 10, 14), (12, 20, 15, 10), (16, 13, 11, 17), (13, 22, 19, 11), (17, 11, 18, 20), (11, 19, 21, 18), (20, 18, 30, 15), (18, 21, 28, 30), (22, 23, 26, 19), (23, 24, 9, 26), (19, 26, 25, 21), (26, 9, 27, 25), (21, 25, 29, 28), (25, 27, 1, 29), (28, 29, 31, 30), (30, 31, 10, 15), (31, 0, 14, 10), (29, 1, 0, 31), (22, 23, 33, 13), (13, 33, 32, 16), (33, 5, 4, 32), (23, 24, 5, 33), (91, 58, 44, 72), (90, 53, 41, 52), (89, 62, 40, 60), (88, 56, 39, 61), (87, 63, 42, 51), (86, 57, 43, 73), (85, 71, 46, 70), (84, 67, 47, 59), (83, 65, 48, 64), (82, 50, 35, 66), (81, 68, 34, 69), (80, 74, 49, 75), (64, 48, 93, 99), (78, 76, 45, 77), (55, 78, 77, 38), (36, 54, 78, 55), (54, 37, 76, 78), (49, 72, 95, 94), (73, 43, 100, 97), (43, 64, 99, 100), (65, 80, 75, 48), (47, 69, 80, 65), (69, 34, 74, 80), (67, 81, 69, 47), (46, 66, 81, 67), (66, 35, 68, 81), (71, 82, 66, 46), (45, 76, 82, 71), (76, 37, 50, 82), (57, 83, 64, 43), (42, 59, 83, 57), (59, 47, 65, 83), (63, 84, 59, 42), (39, 70, 84, 63), (70, 46, 67, 84), (56, 85, 70, 39), (38, 77, 85, 56), (77, 45, 71, 85), (58, 86, 73, 44), (41, 51, 86, 58), (51, 42, 57, 86), (53, 87, 51, 41), (40, 61, 87, 53), (61, 39, 63, 87), (62, 88, 61, 40), (36, 55, 88, 62), (55, 38, 56, 88), (50, 89, 60, 35), (37, 54, 89, 50), (54, 36, 62, 89), (68, 90, 52, 34), (35, 60, 90, 68), (60, 40, 53, 90), (74, 91, 72, 49), (34, 52, 91, 74), (52, 41, 58, 91), (96, 95, 98, 97), (99, 96, 97, 100), (93, 92, 96, 99), (92, 94, 95, 96), (44, 73, 97, 98), (48, 75, 92, 93), (75, 49, 94, 92), (72, 44, 98, 95), (156, 124, 110, 138), (155, 119, 107, 118), (154, 128, 106, 126), (153, 122, 105, 127), (152, 129, 108, 117), (151, 123, 109, 139), (150, 137, 112, 136), (149, 133, 113, 125), (148, 131, 114, 130), (147, 116, 101, 132), (146, 134, 79, 135), (145, 140, 115, 141), (130, 114, 158, 164), (144, 142, 111, 143), (121, 144, 143, 104), (102, 120, 144, 121), (120, 103, 142, 144), (115, 138, 160, 159), (139, 109, 165, 162), (109, 130, 164, 165), (131, 145, 141, 114), (113, 135, 145, 131), (135, 79, 140, 145), (133, 146, 135, 113), (112, 132, 146, 133), (132, 101, 134, 146), (137, 147, 132, 112), (111, 142, 147, 137), (142, 103, 116, 147), (123, 148, 130, 109), (108, 125, 148, 123), (125, 113, 131, 148), (129, 149, 125, 108), (105, 136, 149, 129), (136, 112, 133, 149), (122, 150, 136, 105), (104, 143, 150, 122), (143, 111, 137, 150), (124, 151, 139, 110), (107, 117, 151, 124), (117, 108, 123, 151), (119, 152, 117, 107), (106, 127, 152, 119), (127, 105, 129, 152), (128, 153, 127, 106), (102, 121, 153, 128), (121, 104, 122, 153), (116, 154, 126, 101), (103, 120, 154, 116), (120, 102, 128, 154), (134, 155, 118, 79), (101, 126, 155, 134), (126, 106, 119, 155), (140, 156, 138, 115), (79, 118, 156, 140), (118, 107, 124, 156), (161, 160, 163, 162), (164, 161, 162, 165), (158, 157, 161, 164), (157, 159, 160, 161), (110, 139, 162, 163), (114, 141, 157, 158), (141, 115, 159, 157), (138, 110, 163, 160)])
_uv = me_cube_002.uv_layers.new(name='UVMap')
_uv.uv.foreach_set('vector', [0.4169, 0.6254, 0.4997, 0.6254, 0.4997, 0.7496, 0.4169, 0.7496, 0.4169, 0.6254, 0.4997, 0.6254, 0.4997, 0.7496, 0.4169, 0.7496, 0.4169, 0.7504, 0.4997, 0.7504, 0.4997, 0.8746, 0.4169, 0.8746, 0.4169, 0.7504, 0.4997, 0.7504, 0.4997, 0.8746, 0.4169, 0.8746, 0.4169, 0.8754, 0.4169, 0.9996, 0.4997, 0.9996, 0.4997, 0.8754, 0.4997, 0.8754, 0.4997, 0.9996, 0.4169, 0.9996, 0.4169, 0.8754, 0.4169, 0.6254, 0.4479, 0.6254, 0.4997, 0.7496, 0.4479, 0.7496, 0.4169, 0.6254, 0.4997, 0.6254, 0.4997, 0.7496, 0.4169, 0.7496, 0.4169, 0.7504, 0.4997, 0.7504, 0.4997, 0.8746, 0.4169, 0.8746, 0.4169, 0.7504, 0.4997, 0.7504, 0.4997, 0.8746, 0.4169, 0.8746, 0.4169, 0.9219, 0.4169, 0.9996, 0.4997, 0.9219, 0.4997, 0.8754, 0.4169, 0.9996, 0.4169, 0.9219, 0.4997, 0.8754, 0.4997, 0.9219, 0.4169, 0.6254, 0.4479, 0.6254, 0.4997, 0.7496, 0.4479, 0.7496, 0.4479, 0.6254, 0.4169, 0.6254, 0.4479, 0.7496, 0.4997, 0.7496, 0.4169, 0.7504, 0.4997, 0.7504, 0.4997, 0.8746, 0.4169, 0.8746, 0.4169, 0.7504, 0.4997, 0.7504, 0.4997, 0.8746, 0.4169, 0.8746, 0.4169, 0.9996, 0.4169, 0.8754, 0.4997, 0.8754, 0.4997, 0.9996, 0.4169, 0.9996, 0.4169, 0.8754, 0.4997, 0.8754, 0.4997, 0.9996, 0.4169, 0.6254, 0.4997, 0.6254, 0.4997, 0.7496, 0.4169, 0.7496, 0.4169, 0.6254, 0.4997, 0.6254, 0.4997, 0.7496, 0.4169, 0.7496, 0.4169, 0.7504, 0.4997, 0.7504, 0.4997, 0.8746, 0.4169, 0.8746, 0.4169, 0.7504, 0.4997, 0.7504, 0.4997, 0.8746, 0.4169, 0.8746, 0.4169, 0.9531, 0.4169, 0.8754, 0.4997, 0.9531, 0.4997, 0.9996, 0.4169, 0.8754, 0.4169, 0.9531, 0.4997, 0.9996, 0.4997, 0.9531, 0.4169, 0.9219, 0.4997, 0.8754, 0.4997, 0.9996, 0.4169, 0.9996, 0.4169, 0.8754, 0.4997, 0.8754, 0.4997, 0.9996, 0.4169, 0.9996, 0.4169, 0.8754, 0.4997, 0.8754, 0.4997, 0.9531, 0.4169, 0.9996, 0.4169, 0.8754, 0.4997, 0.8754, 0.4997, 0.9996, 0.4169, 0.9996, 0.5836, 0.8754, 0.6664, 0.8754, 0.6664, 0.9996, 0.5836, 0.9996, 0.5836, 0.8754, 0.6664, 0.8754, 0.6664, 0.9996, 0.5836, 0.9996, 0.5836, 0.8754, 0.6664, 0.8754, 0.6664, 0.9996, 0.5836, 0.9996, 0.5836, 0.8754, 0.6664, 0.8754, 0.6664, 0.9996, 0.5836, 0.9996, 0.4169, 0.8754, 0.4997, 0.8754, 0.4997, 0.9996, 0.4169, 0.9996, 0.4997, 0.8754, 0.4169, 0.8754, 0.4169, 0.9996, 0.4997, 0.9996, 0.4169, 0.7504, 0.4997, 0.7504, 0.4997, 0.8746, 0.4169, 0.8746, 0.4169, 0.7504, 0.4997, 0.7504, 0.4997, 0.8746, 0.4169, 0.8746, 0.4169, 0.8754, 0.4997, 0.8754, 0.4997, 0.9996, 0.4169, 0.9996, 0.4169, 0.8754, 0.4997, 0.8754, 0.4997, 0.9996, 0.4169, 0.9996, 0.4169, 0.7504, 0.4997, 0.7504, 0.4997, 0.8746, 0.4169, 0.8746, 0.4169, 0.8754, 0.4997, 0.8754, 0.4997, 0.9996, 0.4169, 0.9996, 0.4997, 0.8754, 0.4169, 0.8754, 0.4169, 0.9996, 0.4997, 0.9996, 0.4169, 0.7504, 0.4997, 0.7504, 0.4997, 0.8746, 0.4169, 0.8746, 0.4169, 0.8754, 0.4997, 0.8754, 0.4997, 0.9996, 0.4169, 0.9996, 0.4169, 0.8754, 0.4997, 0.8754, 0.4997, 0.9996, 0.4169, 0.9996, 0.4997, 0.9996, 0.4169, 0.9996, 0.4169, 0.9996, 0.4997, 0.9996, 0.625, 0.9375, 0.6664, 0.9375, 0.6664, 0.9996, 0.625, 0.9996, 0.5836, 0.9375, 0.625, 0.9375, 0.625, 0.9996, 0.5836, 0.9996, 0.5836, 0.8754, 0.625, 0.8754, 0.625, 0.9375, 0.5836, 0.9375, 0.625, 0.8754, 0.6664, 0.8754, 0.6664, 0.9375, 0.625, 0.9375, 0.4169, 0.9996, 0.4997, 0.9996, 0.4997, 0.9996, 0.4169, 0.9996, 0.4169, 0.9996, 0.4997, 0.9996, 0.4997, 0.9996, 0.4169, 0.9996, 0.4169, 0.9996, 0.4997, 0.9996, 0.4997, 0.9996, 0.4169, 0.9996, 0.4169, 0.8754, 0.4997, 0.8754, 0.4997, 0.9996, 0.4169, 0.9996, 0.4169, 0.8754, 0.4997, 0.8754, 0.4997, 0.9996, 0.4169, 0.9996, 0.4169, 0.8754, 0.4997, 0.8754, 0.4997, 0.9996, 0.4169, 0.9996, 0.4169, 0.8754, 0.4997, 0.8754, 0.4997, 0.9996, 0.4169, 0.9996, 0.4169, 0.8754, 0.4997, 0.8754, 0.4997, 0.9996, 0.4169, 0.9996, 0.4169, 0.8754, 0.4997, 0.8754, 0.4997, 0.9996, 0.4169, 0.9996, 0.4997, 0.7504, 0.4169, 0.7504, 0.4169, 0.8746, 0.4997, 0.8746, 0.4169, 0.6254, 0.4997, 0.6254, 0.4997, 0.7496, 0.4169, 0.7496, 0.4169, 0.6254, 0.4997, 0.6254, 0.4997, 0.7496, 0.4169, 0.7496, 0.4169, 0.8754, 0.4997, 0.8754, 0.4997, 0.9996, 0.4169, 0.9996, 0.4997, 0.8754, 0.4169, 0.8754, 0.4169, 0.9996, 0.4997, 0.9996, 0.4169, 0.8754, 0.4997, 0.8754, 0.4997, 0.9996, 0.4169, 0.9996, 0.4997, 0.8754, 0.4169, 0.8754, 0.4169, 0.9996, 0.4997, 0.9996, 0.4997, 0.8754, 0.4169, 0.8754, 0.4169, 0.9996, 0.4997, 0.9996, 0.4169, 0.8754, 0.4997, 0.8754, 0.4997, 0.9996, 0.4169, 0.9996, 0.4997, 0.7504, 0.4169, 0.7504, 0.4169, 0.8746, 0.4997, 0.8746, 0.4997, 0.6254, 0.4169, 0.6254, 0.4169, 0.7496, 0.4997, 0.7496, 0.4997, 0.6254, 0.4169, 0.6254, 0.4169, 0.7496, 0.4997, 0.7496, 0.4169, 0.8754, 0.4997, 0.8754, 0.4997, 0.9996, 0.4169, 0.9996, 0.4169, 0.8754, 0.4997, 0.8754, 0.4997, 0.9996, 0.4169, 0.9996, 0.4169, 0.8754, 0.4997, 0.8754, 0.4997, 0.9996, 0.4169, 0.9996, 0.4169, 0.8754, 0.4997, 0.8754, 0.4997, 0.9996, 0.4169, 0.9996, 0.4169, 0.8754, 0.4997, 0.8754, 0.4997, 0.9996, 0.4169, 0.9996, 0.4169, 0.8754, 0.4997, 0.8754, 0.4997, 0.9996, 0.4169, 0.9996, 0.4997, 0.7504, 0.4169, 0.7504, 0.4169, 0.8746, 0.4997, 0.8746, 0.4997, 0.6254, 0.4169, 0.6254, 0.4169, 0.7496, 0.4997, 0.7496, 0.4169, 0.6254, 0.4997, 0.6254, 0.4997, 0.7496, 0.4169, 0.7496, 0.4997, 0.7504, 0.4169, 0.7504, 0.4169, 0.8746, 0.4997, 0.8746, 0.4169, 0.6254, 0.4997, 0.6254, 0.4997, 0.7496, 0.4169, 0.7496, 0.4169, 0.6254, 0.4997, 0.6254, 0.4997, 0.7496, 0.4169, 0.7496, 0.4997, 0.8754, 0.4169, 0.8754, 0.4169, 0.9996, 0.4997, 0.9996, 0.4997, 0.8754, 0.4169, 0.8754, 0.4169, 0.9996, 0.4997, 0.9996, 0.4169, 0.8754, 0.4997, 0.8754, 0.4997, 0.9996, 0.4169, 0.9996, 0.4169, 0.8754, 0.4997, 0.8754, 0.4997, 0.9996, 0.4169, 0.9996, 0.4997, 0.8754, 0.4169, 0.8754, 0.4169, 0.9996, 0.4997, 0.9996, 0.4169, 0.8754, 0.4997, 0.8754, 0.4997, 0.9996, 0.4169, 0.9996, 0.4997, 0.8754, 0.4997, 0.9996, 0.4169, 0.9996, 0.4169, 0.8754, 0.4997, 0.8754, 0.4997, 0.9996, 0.4169, 0.9996, 0.4169, 0.8754, 0.4997, 0.8754, 0.4997, 0.9996, 0.4169, 0.9996, 0.4169, 0.8754, 0.4997, 0.8754, 0.4997, 0.9996, 0.4169, 0.9996, 0.4169, 0.8754, 0.4169, 0.9996, 0.4997, 0.9996, 0.4997, 0.9996, 0.4169, 0.9996, 0.4169, 0.9996, 0.4997, 0.9996, 0.4997, 0.9996, 0.4169, 0.9996, 0.4169, 0.9996, 0.4997, 0.9996, 0.4997, 0.9996, 0.4169, 0.9996, 0.4169, 0.9996, 0.4997, 0.9996, 0.4997, 0.9996, 0.4169, 0.9996, 0.4169, 0.8754, 0.4997, 0.8754, 0.4997, 0.9996, 0.4169, 0.9996, 0.4997, 0.8754, 0.4169, 0.8754, 0.4169, 0.9996, 0.4997, 0.9996, 0.4169, 0.7504, 0.4997, 0.7504, 0.4997, 0.8746, 0.4169, 0.8746, 0.4169, 0.7504, 0.4997, 0.7504, 0.4997, 0.8746, 0.4169, 0.8746, 0.4169, 0.8754, 0.4997, 0.8754, 0.4997, 0.9996, 0.4169, 0.9996, 0.4169, 0.8754, 0.4997, 0.8754, 0.4997, 0.9996, 0.4169, 0.9996, 0.4169, 0.7504, 0.4997, 0.7504, 0.4997, 0.8746, 0.4169, 0.8746, 0.4169, 0.8754, 0.4997, 0.8754, 0.4997, 0.9996, 0.4169, 0.9996, 0.4997, 0.8754, 0.4169, 0.8754, 0.4169, 0.9996, 0.4997, 0.9996, 0.4169, 0.7504, 0.4997, 0.7504, 0.4997, 0.8746, 0.4169, 0.8746, 0.4169, 0.8754, 0.4997, 0.8754, 0.4997, 0.9996, 0.4169, 0.9996, 0.4169, 0.8754, 0.4997, 0.8754, 0.4997, 0.9996, 0.4169, 0.9996, 0.4997, 0.9996, 0.4169, 0.9996, 0.4169, 0.9996, 0.4997, 0.9996, 0.625, 0.9375, 0.6664, 0.9375, 0.6664, 0.9996, 0.625, 0.9996, 0.5836, 0.9375, 0.625, 0.9375, 0.625, 0.9996, 0.5836, 0.9996, 0.5836, 0.8754, 0.625, 0.8754, 0.625, 0.9375, 0.5836, 0.9375, 0.625, 0.8754, 0.6664, 0.8754, 0.6664, 0.9375, 0.625, 0.9375, 0.4169, 0.9996, 0.4997, 0.9996, 0.4997, 0.9996, 0.4169, 0.9996, 0.4169, 0.9996, 0.4997, 0.9996, 0.4997, 0.9996, 0.4169, 0.9996, 0.4169, 0.9996, 0.4997, 0.9996, 0.4997, 0.9996, 0.4169, 0.9996, 0.4169, 0.8754, 0.4997, 0.8754, 0.4997, 0.9996, 0.4169, 0.9996, 0.4169, 0.8754, 0.4997, 0.8754, 0.4997, 0.9996, 0.4169, 0.9996, 0.4169, 0.8754, 0.4997, 0.8754, 0.4997, 0.9996, 0.4169, 0.9996, 0.4169, 0.8754, 0.4997, 0.8754, 0.4997, 0.9996, 0.4169, 0.9996, 0.4169, 0.8754, 0.4997, 0.8754, 0.4997, 0.9996, 0.4169, 0.9996, 0.4169, 0.8754, 0.4997, 0.8754, 0.4997, 0.9996, 0.4169, 0.9996, 0.4997, 0.7504, 0.4169, 0.7504, 0.4169, 0.8746, 0.4997, 0.8746, 0.4169, 0.6254, 0.4997, 0.6254, 0.4997, 0.7496, 0.4169, 0.7496, 0.4169, 0.6254, 0.4997, 0.6254, 0.4997, 0.7496, 0.4169, 0.7496, 0.4169, 0.8754, 0.4997, 0.8754, 0.4997, 0.9996, 0.4169, 0.9996, 0.4997, 0.8754, 0.4169, 0.8754, 0.4169, 0.9996, 0.4997, 0.9996, 0.4169, 0.8754, 0.4997, 0.8754, 0.4997, 0.9996, 0.4169, 0.9996, 0.4997, 0.8754, 0.4169, 0.8754, 0.4169, 0.9996, 0.4997, 0.9996, 0.4997, 0.8754, 0.4169, 0.8754, 0.4169, 0.9996, 0.4997, 0.9996, 0.4169, 0.8754, 0.4997, 0.8754, 0.4997, 0.9996, 0.4169, 0.9996, 0.4997, 0.7504, 0.4169, 0.7504, 0.4169, 0.8746, 0.4997, 0.8746, 0.4997, 0.6254, 0.4169, 0.6254, 0.4169, 0.7496, 0.4997, 0.7496, 0.4997, 0.6254, 0.4169, 0.6254, 0.4169, 0.7496, 0.4997, 0.7496, 0.4169, 0.8754, 0.4997, 0.8754, 0.4997, 0.9996, 0.4169, 0.9996, 0.4169, 0.8754, 0.4997, 0.8754, 0.4997, 0.9996, 0.4169, 0.9996, 0.4169, 0.8754, 0.4997, 0.8754, 0.4997, 0.9996, 0.4169, 0.9996, 0.4169, 0.8754, 0.4997, 0.8754, 0.4997, 0.9996, 0.4169, 0.9996, 0.4169, 0.8754, 0.4997, 0.8754, 0.4997, 0.9996, 0.4169, 0.9996, 0.4169, 0.8754, 0.4997, 0.8754, 0.4997, 0.9996, 0.4169, 0.9996, 0.4997, 0.7504, 0.4169, 0.7504, 0.4169, 0.8746, 0.4997, 0.8746, 0.4997, 0.6254, 0.4169, 0.6254, 0.4169, 0.7496, 0.4997, 0.7496, 0.4169, 0.6254, 0.4997, 0.6254, 0.4997, 0.7496, 0.4169, 0.7496, 0.4997, 0.7504, 0.4169, 0.7504, 0.4169, 0.8746, 0.4997, 0.8746, 0.4169, 0.6254, 0.4997, 0.6254, 0.4997, 0.7496, 0.4169, 0.7496, 0.4169, 0.6254, 0.4997, 0.6254, 0.4997, 0.7496, 0.4169, 0.7496, 0.4997, 0.8754, 0.4169, 0.8754, 0.4169, 0.9996, 0.4997, 0.9996, 0.4997, 0.8754, 0.4169, 0.8754, 0.4169, 0.9996, 0.4997, 0.9996, 0.4169, 0.8754, 0.4997, 0.8754, 0.4997, 0.9996, 0.4169, 0.9996, 0.4169, 0.8754, 0.4997, 0.8754, 0.4997, 0.9996, 0.4169, 0.9996, 0.4997, 0.8754, 0.4169, 0.8754, 0.4169, 0.9996, 0.4997, 0.9996, 0.4169, 0.8754, 0.4997, 0.8754, 0.4997, 0.9996, 0.4169, 0.9996, 0.4997, 0.8754, 0.4997, 0.9996, 0.4169, 0.9996, 0.4169, 0.8754, 0.4997, 0.8754, 0.4997, 0.9996, 0.4169, 0.9996, 0.4169, 0.8754, 0.4997, 0.8754, 0.4997, 0.9996, 0.4169, 0.9996, 0.4169, 0.8754, 0.4997, 0.8754, 0.4997, 0.9996, 0.4169, 0.9996, 0.4169, 0.8754, 0.4169, 0.9996, 0.4997, 0.9996, 0.4997, 0.9996, 0.4169, 0.9996, 0.4169, 0.9996, 0.4997, 0.9996, 0.4997, 0.9996, 0.4169, 0.9996, 0.4169, 0.9996, 0.4997, 0.9996, 0.4997, 0.9996, 0.4169, 0.9996, 0.4169, 0.9996, 0.4997, 0.9996, 0.4997, 0.9996, 0.4169, 0.9996])
me_cube_002.materials.append(mat_sciencetubes)
me_cube_002.use_remesh_preserve_volume = False
me_cube_002.use_remesh_preserve_attributes = False
me_cube_002.use_mirror_vertex_groups = False
me_cube_002.update()

# ---- objects
ob_vestatablei = bpy.data.objects.new('vestaTableI', me_cube)
ob_cube = bpy.data.objects.new('Cube', me_cube_001)
ob_vestatablei_001 = bpy.data.objects.new('vestaTableI.001', me_cube_002)

# ---- transforms, parenting, visibility, modifiers, constraints
ob_vestatablei.location = (0.0, 0.0, 0.0)
ob_vestatablei.lock_rotations_4d = False
ob_vestatablei.empty_display_type = 'ARROWS'
ob_vestatablei.lineart.crease_threshold = 0.0
ob_cube.location = (-0.125, 0.2759, 0.125)
ob_cube.lineart.crease_threshold = 0.0
ob_vestatablei_001.location = (0.0, 0.0, 0.0)
ob_vestatablei_001.lock_rotations_4d = False
ob_vestatablei_001.empty_display_type = 'ARROWS'
ob_vestatablei_001.lineart.crease_threshold = 0.0

# ---- collection membership
col_collection.objects.link(ob_vestatablei)
col_collection.objects.link(ob_cube)
col_collection.objects.link(ob_vestatablei_001)

# ---- scene / render settings (as saved in the file)
scene.frame_start = 1; scene.frame_end = 250; scene.frame_set(1)
scene.render.engine = 'BLENDER_EEVEE_NEXT'
scene.cycles.use_denoising = False
scene.cycles.samples = 128
scene.cycles.sampling_pattern = 'TABULATED_SOBOL'
scene.cycles.use_adaptive_sampling = False
scene.cycles.use_light_tree = False
scene.eevee.taa_samples = 1
scene.eevee.use_taa_reprojection = False
scene.view_settings.view_transform = 'Standard'
bpy.context.view_layer.update()

# ---- added for rendering (the .blend has no active camera): camera
cam_auto = bpy.data.cameras.new('AutoCamera')
cam_auto.lens = 50.0
cam_auto.sensor_width = 36.0
cam_auto.clip_end = 1000.0
ob_auto_camera = bpy.data.objects.new('AutoCamera', cam_auto)
scene.collection.objects.link(ob_auto_camera)
ob_auto_camera.location = (1.95205, -2.8734, 2.02062)
ob_auto_camera.rotation_euler = (1.09748, -7.21219e-08, 0.694738)
scene.camera = ob_auto_camera
bpy.context.view_layer.update()

